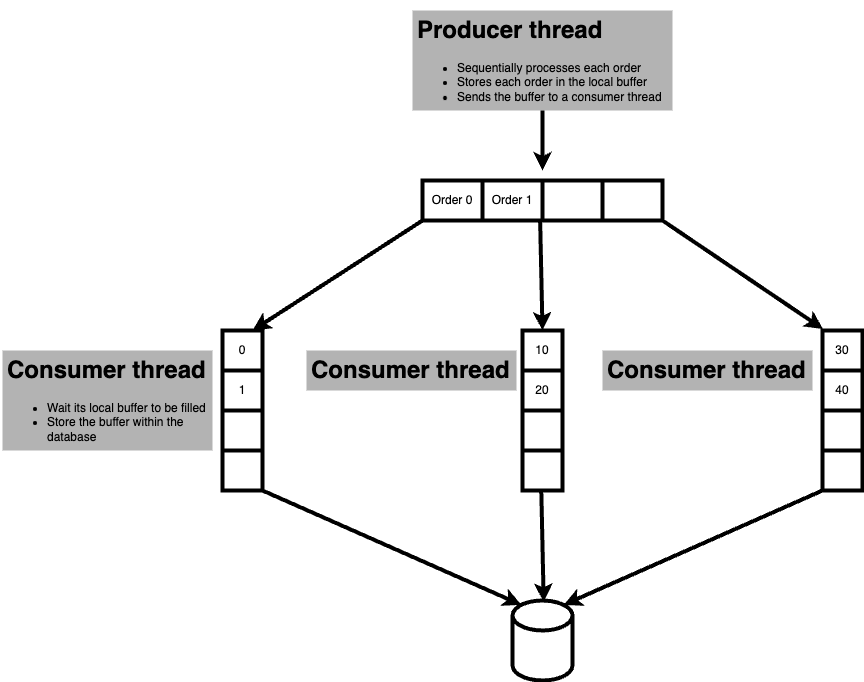

The diagram above was exported from draw.io. Its source (the exported page's mxGraphModel, read from the mxfile embedded in the PNG):
<mxGraphModel dx="1773" dy="518" grid="1" gridSize="10" guides="1" tooltips="1" connect="1" arrows="1" fold="1" page="1" pageScale="1" pageWidth="827" pageHeight="1169" math="0" shadow="0">
  <root>
    <mxCell id="0" />
    <mxCell id="1" parent="0" />
    <mxCell id="OYv_6yCexYd2MLRkZQbt-1" value="&lt;h1&gt;Producer thread&lt;/h1&gt;&lt;p&gt;&lt;/p&gt;&lt;ul&gt;&lt;li&gt;Sequentially processes each order&lt;/li&gt;&lt;li&gt;Stores each order in the local buffer&lt;/li&gt;&lt;li&gt;Sends the buffer to a consumer thread&lt;/li&gt;&lt;/ul&gt;&lt;p&gt;&lt;/p&gt;" style="text;html=1;strokeColor=none;fillColor=#B3B3B3;spacing=5;spacingTop=-20;whiteSpace=wrap;overflow=hidden;rounded=0;strokeWidth=4;" vertex="1" parent="1">
      <mxGeometry x="310" y="60" width="260" height="100" as="geometry" />
    </mxCell>
    <mxCell id="OYv_6yCexYd2MLRkZQbt-3" value="" style="shape=table;startSize=0;container=1;collapsible=0;childLayout=tableLayout;strokeColor=default;strokeWidth=4;fillColor=#FFFFFF;" vertex="1" parent="1">
      <mxGeometry x="320" y="230" width="240" height="40" as="geometry" />
    </mxCell>
    <mxCell id="OYv_6yCexYd2MLRkZQbt-4" value="" style="shape=tableRow;horizontal=0;startSize=0;swimlaneHead=0;swimlaneBody=0;top=0;left=0;bottom=0;right=0;collapsible=0;dropTarget=0;fillColor=none;points=[[0,0.5],[1,0.5]];portConstraint=eastwest;strokeColor=default;strokeWidth=4;" vertex="1" parent="OYv_6yCexYd2MLRkZQbt-3">
      <mxGeometry width="240" height="40" as="geometry" />
    </mxCell>
    <mxCell id="OYv_6yCexYd2MLRkZQbt-5" value="Order 0" style="shape=partialRectangle;html=1;whiteSpace=wrap;connectable=0;overflow=hidden;fillColor=none;top=0;left=0;bottom=0;right=0;pointerEvents=1;strokeColor=default;strokeWidth=4;" vertex="1" parent="OYv_6yCexYd2MLRkZQbt-4">
      <mxGeometry width="60" height="40" as="geometry">
        <mxRectangle width="60" height="40" as="alternateBounds" />
      </mxGeometry>
    </mxCell>
    <mxCell id="OYv_6yCexYd2MLRkZQbt-6" value="Order 1" style="shape=partialRectangle;html=1;whiteSpace=wrap;connectable=0;overflow=hidden;fillColor=none;top=0;left=0;bottom=0;right=0;pointerEvents=1;strokeColor=default;strokeWidth=4;" vertex="1" parent="OYv_6yCexYd2MLRkZQbt-4">
      <mxGeometry x="60" width="60" height="40" as="geometry">
        <mxRectangle width="60" height="40" as="alternateBounds" />
      </mxGeometry>
    </mxCell>
    <mxCell id="OYv_6yCexYd2MLRkZQbt-7" value="" style="shape=partialRectangle;html=1;whiteSpace=wrap;connectable=0;overflow=hidden;fillColor=none;top=0;left=0;bottom=0;right=0;pointerEvents=1;strokeColor=default;strokeWidth=4;" vertex="1" parent="OYv_6yCexYd2MLRkZQbt-4">
      <mxGeometry x="120" width="60" height="40" as="geometry">
        <mxRectangle width="60" height="40" as="alternateBounds" />
      </mxGeometry>
    </mxCell>
    <mxCell id="OYv_6yCexYd2MLRkZQbt-8" value="" style="shape=partialRectangle;html=1;whiteSpace=wrap;connectable=0;overflow=hidden;fillColor=none;top=0;left=0;bottom=0;right=0;pointerEvents=1;strokeColor=default;strokeWidth=4;" vertex="1" parent="OYv_6yCexYd2MLRkZQbt-4">
      <mxGeometry x="180" width="60" height="40" as="geometry">
        <mxRectangle width="60" height="40" as="alternateBounds" />
      </mxGeometry>
    </mxCell>
    <mxCell id="OYv_6yCexYd2MLRkZQbt-9" value="" style="endArrow=classic;html=1;rounded=0;exitX=0.5;exitY=1;exitDx=0;exitDy=0;strokeWidth=4;" edge="1" parent="1" source="OYv_6yCexYd2MLRkZQbt-1">
      <mxGeometry width="50" height="50" relative="1" as="geometry">
        <mxPoint x="390" y="290" as="sourcePoint" />
        <mxPoint x="440" y="220" as="targetPoint" />
      </mxGeometry>
    </mxCell>
    <mxCell id="OYv_6yCexYd2MLRkZQbt-10" value="" style="shape=table;startSize=0;container=1;collapsible=0;childLayout=tableLayout;strokeColor=default;strokeWidth=4;fillColor=#FFFFFF;" vertex="1" parent="1">
      <mxGeometry x="120" y="380" width="40" height="160" as="geometry" />
    </mxCell>
    <mxCell id="OYv_6yCexYd2MLRkZQbt-11" value="" style="shape=tableRow;horizontal=0;startSize=0;swimlaneHead=0;swimlaneBody=0;top=0;left=0;bottom=0;right=0;collapsible=0;dropTarget=0;fillColor=none;points=[[0,0.5],[1,0.5]];portConstraint=eastwest;strokeColor=default;strokeWidth=4;" vertex="1" parent="OYv_6yCexYd2MLRkZQbt-10">
      <mxGeometry width="40" height="40" as="geometry" />
    </mxCell>
    <mxCell id="OYv_6yCexYd2MLRkZQbt-12" value="0" style="shape=partialRectangle;html=1;whiteSpace=wrap;connectable=0;overflow=hidden;fillColor=none;top=0;left=0;bottom=0;right=0;pointerEvents=1;strokeColor=default;strokeWidth=4;" vertex="1" parent="OYv_6yCexYd2MLRkZQbt-11">
      <mxGeometry width="40" height="40" as="geometry">
        <mxRectangle width="40" height="40" as="alternateBounds" />
      </mxGeometry>
    </mxCell>
    <mxCell id="OYv_6yCexYd2MLRkZQbt-13" value="" style="shape=tableRow;horizontal=0;startSize=0;swimlaneHead=0;swimlaneBody=0;top=0;left=0;bottom=0;right=0;collapsible=0;dropTarget=0;fillColor=none;points=[[0,0.5],[1,0.5]];portConstraint=eastwest;strokeColor=default;strokeWidth=4;" vertex="1" parent="OYv_6yCexYd2MLRkZQbt-10">
      <mxGeometry y="40" width="40" height="40" as="geometry" />
    </mxCell>
    <mxCell id="OYv_6yCexYd2MLRkZQbt-14" value="1" style="shape=partialRectangle;html=1;whiteSpace=wrap;connectable=0;overflow=hidden;fillColor=none;top=0;left=0;bottom=0;right=0;pointerEvents=1;strokeColor=default;strokeWidth=4;" vertex="1" parent="OYv_6yCexYd2MLRkZQbt-13">
      <mxGeometry width="40" height="40" as="geometry">
        <mxRectangle width="40" height="40" as="alternateBounds" />
      </mxGeometry>
    </mxCell>
    <mxCell id="OYv_6yCexYd2MLRkZQbt-15" value="" style="shape=tableRow;horizontal=0;startSize=0;swimlaneHead=0;swimlaneBody=0;top=0;left=0;bottom=0;right=0;collapsible=0;dropTarget=0;fillColor=none;points=[[0,0.5],[1,0.5]];portConstraint=eastwest;strokeColor=default;strokeWidth=4;" vertex="1" parent="OYv_6yCexYd2MLRkZQbt-10">
      <mxGeometry y="80" width="40" height="40" as="geometry" />
    </mxCell>
    <mxCell id="OYv_6yCexYd2MLRkZQbt-16" value="" style="shape=partialRectangle;html=1;whiteSpace=wrap;connectable=0;overflow=hidden;fillColor=none;top=0;left=0;bottom=0;right=0;pointerEvents=1;strokeColor=default;strokeWidth=4;" vertex="1" parent="OYv_6yCexYd2MLRkZQbt-15">
      <mxGeometry width="40" height="40" as="geometry">
        <mxRectangle width="40" height="40" as="alternateBounds" />
      </mxGeometry>
    </mxCell>
    <mxCell id="OYv_6yCexYd2MLRkZQbt-17" value="" style="shape=tableRow;horizontal=0;startSize=0;swimlaneHead=0;swimlaneBody=0;top=0;left=0;bottom=0;right=0;collapsible=0;dropTarget=0;fillColor=none;points=[[0,0.5],[1,0.5]];portConstraint=eastwest;strokeColor=default;strokeWidth=4;" vertex="1" parent="OYv_6yCexYd2MLRkZQbt-10">
      <mxGeometry y="120" width="40" height="40" as="geometry" />
    </mxCell>
    <mxCell id="OYv_6yCexYd2MLRkZQbt-18" value="" style="shape=partialRectangle;html=1;whiteSpace=wrap;connectable=0;overflow=hidden;fillColor=none;top=0;left=0;bottom=0;right=0;pointerEvents=1;strokeColor=default;strokeWidth=4;" vertex="1" parent="OYv_6yCexYd2MLRkZQbt-17">
      <mxGeometry width="40" height="40" as="geometry">
        <mxRectangle width="40" height="40" as="alternateBounds" />
      </mxGeometry>
    </mxCell>
    <mxCell id="OYv_6yCexYd2MLRkZQbt-21" value="" style="endArrow=classic;html=1;rounded=0;strokeWidth=4;entryX=0.75;entryY=0;entryDx=0;entryDy=0;exitX=0;exitY=1;exitDx=0;exitDy=0;" edge="1" parent="1" source="OYv_6yCexYd2MLRkZQbt-3" target="OYv_6yCexYd2MLRkZQbt-10">
      <mxGeometry width="50" height="50" relative="1" as="geometry">
        <mxPoint x="330" y="280" as="sourcePoint" />
        <mxPoint x="200" y="300" as="targetPoint" />
      </mxGeometry>
    </mxCell>
    <mxCell id="OYv_6yCexYd2MLRkZQbt-22" value="" style="shape=table;startSize=0;container=1;collapsible=0;childLayout=tableLayout;strokeColor=default;strokeWidth=4;fillColor=#FFFFFF;" vertex="1" parent="1">
      <mxGeometry x="420" y="380" width="40" height="160" as="geometry" />
    </mxCell>
    <mxCell id="OYv_6yCexYd2MLRkZQbt-23" value="" style="shape=tableRow;horizontal=0;startSize=0;swimlaneHead=0;swimlaneBody=0;top=0;left=0;bottom=0;right=0;collapsible=0;dropTarget=0;fillColor=none;points=[[0,0.5],[1,0.5]];portConstraint=eastwest;strokeColor=default;strokeWidth=4;" vertex="1" parent="OYv_6yCexYd2MLRkZQbt-22">
      <mxGeometry width="40" height="40" as="geometry" />
    </mxCell>
    <mxCell id="OYv_6yCexYd2MLRkZQbt-24" value="10" style="shape=partialRectangle;html=1;whiteSpace=wrap;connectable=0;overflow=hidden;fillColor=none;top=0;left=0;bottom=0;right=0;pointerEvents=1;strokeColor=default;strokeWidth=4;" vertex="1" parent="OYv_6yCexYd2MLRkZQbt-23">
      <mxGeometry width="40" height="40" as="geometry">
        <mxRectangle width="40" height="40" as="alternateBounds" />
      </mxGeometry>
    </mxCell>
    <mxCell id="OYv_6yCexYd2MLRkZQbt-25" value="" style="shape=tableRow;horizontal=0;startSize=0;swimlaneHead=0;swimlaneBody=0;top=0;left=0;bottom=0;right=0;collapsible=0;dropTarget=0;fillColor=none;points=[[0,0.5],[1,0.5]];portConstraint=eastwest;strokeColor=default;strokeWidth=4;" vertex="1" parent="OYv_6yCexYd2MLRkZQbt-22">
      <mxGeometry y="40" width="40" height="40" as="geometry" />
    </mxCell>
    <mxCell id="OYv_6yCexYd2MLRkZQbt-26" value="20" style="shape=partialRectangle;html=1;whiteSpace=wrap;connectable=0;overflow=hidden;fillColor=none;top=0;left=0;bottom=0;right=0;pointerEvents=1;strokeColor=default;strokeWidth=4;" vertex="1" parent="OYv_6yCexYd2MLRkZQbt-25">
      <mxGeometry width="40" height="40" as="geometry">
        <mxRectangle width="40" height="40" as="alternateBounds" />
      </mxGeometry>
    </mxCell>
    <mxCell id="OYv_6yCexYd2MLRkZQbt-27" value="" style="shape=tableRow;horizontal=0;startSize=0;swimlaneHead=0;swimlaneBody=0;top=0;left=0;bottom=0;right=0;collapsible=0;dropTarget=0;fillColor=none;points=[[0,0.5],[1,0.5]];portConstraint=eastwest;strokeColor=default;strokeWidth=4;" vertex="1" parent="OYv_6yCexYd2MLRkZQbt-22">
      <mxGeometry y="80" width="40" height="40" as="geometry" />
    </mxCell>
    <mxCell id="OYv_6yCexYd2MLRkZQbt-28" value="" style="shape=partialRectangle;html=1;whiteSpace=wrap;connectable=0;overflow=hidden;fillColor=none;top=0;left=0;bottom=0;right=0;pointerEvents=1;strokeColor=default;strokeWidth=4;" vertex="1" parent="OYv_6yCexYd2MLRkZQbt-27">
      <mxGeometry width="40" height="40" as="geometry">
        <mxRectangle width="40" height="40" as="alternateBounds" />
      </mxGeometry>
    </mxCell>
    <mxCell id="OYv_6yCexYd2MLRkZQbt-29" value="" style="shape=tableRow;horizontal=0;startSize=0;swimlaneHead=0;swimlaneBody=0;top=0;left=0;bottom=0;right=0;collapsible=0;dropTarget=0;fillColor=none;points=[[0,0.5],[1,0.5]];portConstraint=eastwest;strokeColor=default;strokeWidth=4;" vertex="1" parent="OYv_6yCexYd2MLRkZQbt-22">
      <mxGeometry y="120" width="40" height="40" as="geometry" />
    </mxCell>
    <mxCell id="OYv_6yCexYd2MLRkZQbt-30" value="" style="shape=partialRectangle;html=1;whiteSpace=wrap;connectable=0;overflow=hidden;fillColor=none;top=0;left=0;bottom=0;right=0;pointerEvents=1;strokeColor=default;strokeWidth=4;" vertex="1" parent="OYv_6yCexYd2MLRkZQbt-29">
      <mxGeometry width="40" height="40" as="geometry">
        <mxRectangle width="40" height="40" as="alternateBounds" />
      </mxGeometry>
    </mxCell>
    <mxCell id="OYv_6yCexYd2MLRkZQbt-31" value="&lt;h1&gt;Consumer thread&lt;/h1&gt;&lt;p&gt;&lt;/p&gt;&lt;ul&gt;&lt;li&gt;Wait its local buffer to be filled&lt;/li&gt;&lt;li&gt;Store the buffer within the database&lt;/li&gt;&lt;/ul&gt;&lt;p&gt;&lt;/p&gt;" style="text;html=1;strokeColor=none;fillColor=#B3B3B3;spacing=5;spacingTop=-20;whiteSpace=wrap;overflow=hidden;rounded=0;strokeWidth=4;" vertex="1" parent="1">
      <mxGeometry x="-100" y="400" width="210" height="100" as="geometry" />
    </mxCell>
    <mxCell id="OYv_6yCexYd2MLRkZQbt-33" value="&lt;h1&gt;Consumer thread&lt;/h1&gt;&lt;p&gt;&lt;/p&gt;" style="text;html=1;strokeColor=none;fillColor=#B3B3B3;spacing=5;spacingTop=-20;whiteSpace=wrap;overflow=hidden;rounded=0;strokeWidth=4;" vertex="1" parent="1">
      <mxGeometry x="204" y="400" width="210" height="40" as="geometry" />
    </mxCell>
    <mxCell id="OYv_6yCexYd2MLRkZQbt-34" value="" style="endArrow=classic;html=1;rounded=0;exitX=0.49;exitY=0.963;exitDx=0;exitDy=0;strokeWidth=4;entryX=0.5;entryY=0;entryDx=0;entryDy=0;entryPerimeter=0;exitPerimeter=0;" edge="1" parent="1" source="OYv_6yCexYd2MLRkZQbt-4" target="OYv_6yCexYd2MLRkZQbt-23">
      <mxGeometry width="50" height="50" relative="1" as="geometry">
        <mxPoint x="439.5" y="280" as="sourcePoint" />
        <mxPoint x="440" y="480" as="targetPoint" />
      </mxGeometry>
    </mxCell>
    <mxCell id="OYv_6yCexYd2MLRkZQbt-36" value="" style="shape=table;startSize=0;container=1;collapsible=0;childLayout=tableLayout;strokeColor=default;strokeWidth=4;fillColor=#FFFFFF;" vertex="1" parent="1">
      <mxGeometry x="720" y="380" width="40" height="160" as="geometry" />
    </mxCell>
    <mxCell id="OYv_6yCexYd2MLRkZQbt-37" value="" style="shape=tableRow;horizontal=0;startSize=0;swimlaneHead=0;swimlaneBody=0;top=0;left=0;bottom=0;right=0;collapsible=0;dropTarget=0;fillColor=none;points=[[0,0.5],[1,0.5]];portConstraint=eastwest;strokeColor=default;strokeWidth=4;" vertex="1" parent="OYv_6yCexYd2MLRkZQbt-36">
      <mxGeometry width="40" height="40" as="geometry" />
    </mxCell>
    <mxCell id="OYv_6yCexYd2MLRkZQbt-38" value="30" style="shape=partialRectangle;html=1;whiteSpace=wrap;connectable=0;overflow=hidden;fillColor=none;top=0;left=0;bottom=0;right=0;pointerEvents=1;strokeColor=default;strokeWidth=4;" vertex="1" parent="OYv_6yCexYd2MLRkZQbt-37">
      <mxGeometry width="40" height="40" as="geometry">
        <mxRectangle width="40" height="40" as="alternateBounds" />
      </mxGeometry>
    </mxCell>
    <mxCell id="OYv_6yCexYd2MLRkZQbt-39" value="" style="shape=tableRow;horizontal=0;startSize=0;swimlaneHead=0;swimlaneBody=0;top=0;left=0;bottom=0;right=0;collapsible=0;dropTarget=0;fillColor=none;points=[[0,0.5],[1,0.5]];portConstraint=eastwest;strokeColor=default;strokeWidth=4;" vertex="1" parent="OYv_6yCexYd2MLRkZQbt-36">
      <mxGeometry y="40" width="40" height="40" as="geometry" />
    </mxCell>
    <mxCell id="OYv_6yCexYd2MLRkZQbt-40" value="40" style="shape=partialRectangle;html=1;whiteSpace=wrap;connectable=0;overflow=hidden;fillColor=none;top=0;left=0;bottom=0;right=0;pointerEvents=1;strokeColor=default;strokeWidth=4;" vertex="1" parent="OYv_6yCexYd2MLRkZQbt-39">
      <mxGeometry width="40" height="40" as="geometry">
        <mxRectangle width="40" height="40" as="alternateBounds" />
      </mxGeometry>
    </mxCell>
    <mxCell id="OYv_6yCexYd2MLRkZQbt-41" value="" style="shape=tableRow;horizontal=0;startSize=0;swimlaneHead=0;swimlaneBody=0;top=0;left=0;bottom=0;right=0;collapsible=0;dropTarget=0;fillColor=none;points=[[0,0.5],[1,0.5]];portConstraint=eastwest;strokeColor=default;strokeWidth=4;" vertex="1" parent="OYv_6yCexYd2MLRkZQbt-36">
      <mxGeometry y="80" width="40" height="40" as="geometry" />
    </mxCell>
    <mxCell id="OYv_6yCexYd2MLRkZQbt-42" value="" style="shape=partialRectangle;html=1;whiteSpace=wrap;connectable=0;overflow=hidden;fillColor=none;top=0;left=0;bottom=0;right=0;pointerEvents=1;strokeColor=default;strokeWidth=4;" vertex="1" parent="OYv_6yCexYd2MLRkZQbt-41">
      <mxGeometry width="40" height="40" as="geometry">
        <mxRectangle width="40" height="40" as="alternateBounds" />
      </mxGeometry>
    </mxCell>
    <mxCell id="OYv_6yCexYd2MLRkZQbt-43" value="" style="shape=tableRow;horizontal=0;startSize=0;swimlaneHead=0;swimlaneBody=0;top=0;left=0;bottom=0;right=0;collapsible=0;dropTarget=0;fillColor=none;points=[[0,0.5],[1,0.5]];portConstraint=eastwest;strokeColor=default;strokeWidth=4;" vertex="1" parent="OYv_6yCexYd2MLRkZQbt-36">
      <mxGeometry y="120" width="40" height="40" as="geometry" />
    </mxCell>
    <mxCell id="OYv_6yCexYd2MLRkZQbt-44" value="" style="shape=partialRectangle;html=1;whiteSpace=wrap;connectable=0;overflow=hidden;fillColor=none;top=0;left=0;bottom=0;right=0;pointerEvents=1;strokeColor=default;strokeWidth=4;" vertex="1" parent="OYv_6yCexYd2MLRkZQbt-43">
      <mxGeometry width="40" height="40" as="geometry">
        <mxRectangle width="40" height="40" as="alternateBounds" />
      </mxGeometry>
    </mxCell>
    <mxCell id="OYv_6yCexYd2MLRkZQbt-45" value="&lt;h1&gt;Consumer thread&lt;/h1&gt;&lt;p&gt;&lt;/p&gt;" style="text;html=1;strokeColor=none;fillColor=#B3B3B3;spacing=5;spacingTop=-20;whiteSpace=wrap;overflow=hidden;rounded=0;strokeWidth=4;" vertex="1" parent="1">
      <mxGeometry x="500" y="400" width="210" height="40" as="geometry" />
    </mxCell>
    <mxCell id="OYv_6yCexYd2MLRkZQbt-46" value="" style="endArrow=classic;html=1;rounded=0;strokeWidth=4;fontSize=23;exitX=1;exitY=1;exitDx=0;exitDy=0;entryX=0.013;entryY=-0.037;entryDx=0;entryDy=0;entryPerimeter=0;" edge="1" parent="1" source="OYv_6yCexYd2MLRkZQbt-3" target="OYv_6yCexYd2MLRkZQbt-37">
      <mxGeometry width="50" height="50" relative="1" as="geometry">
        <mxPoint x="310" y="390" as="sourcePoint" />
        <mxPoint x="720" y="370" as="targetPoint" />
      </mxGeometry>
    </mxCell>
    <mxCell id="OYv_6yCexYd2MLRkZQbt-48" value="" style="shape=cylinder3;whiteSpace=wrap;html=1;boundedLbl=1;backgroundOutline=1;size=15;strokeColor=default;strokeWidth=4;fontSize=23;fillColor=#FFFFFF;" vertex="1" parent="1">
      <mxGeometry x="410" y="650" width="60" height="80" as="geometry" />
    </mxCell>
    <mxCell id="OYv_6yCexYd2MLRkZQbt-49" value="" style="endArrow=classic;html=1;rounded=0;exitX=0.49;exitY=0.963;exitDx=0;exitDy=0;strokeWidth=4;entryX=0.5;entryY=0;entryDx=0;entryDy=0;entryPerimeter=0;exitPerimeter=0;" edge="1" parent="1">
      <mxGeometry width="50" height="50" relative="1" as="geometry">
        <mxPoint x="438.7999999999999" y="540" as="sourcePoint" />
        <mxPoint x="441.2" y="651.48" as="targetPoint" />
      </mxGeometry>
    </mxCell>
    <mxCell id="OYv_6yCexYd2MLRkZQbt-50" value="" style="endArrow=classic;html=1;rounded=0;strokeWidth=4;entryX=0.855;entryY=0;entryDx=0;entryDy=4.35;exitX=0;exitY=1;exitDx=0;exitDy=0;entryPerimeter=0;" edge="1" parent="1" target="OYv_6yCexYd2MLRkZQbt-48">
      <mxGeometry width="50" height="50" relative="1" as="geometry">
        <mxPoint x="720" y="540" as="sourcePoint" />
        <mxPoint x="550" y="650" as="targetPoint" />
      </mxGeometry>
    </mxCell>
    <mxCell id="OYv_6yCexYd2MLRkZQbt-51" value="" style="endArrow=classic;html=1;rounded=0;strokeWidth=4;entryX=0.145;entryY=0;entryDx=0;entryDy=4.35;exitX=1;exitY=1;exitDx=0;exitDy=0;entryPerimeter=0;" edge="1" parent="1" source="OYv_6yCexYd2MLRkZQbt-10" target="OYv_6yCexYd2MLRkZQbt-48">
      <mxGeometry width="50" height="50" relative="1" as="geometry">
        <mxPoint x="730" y="550" as="sourcePoint" />
        <mxPoint x="471.3000000000002" y="664.3499999999999" as="targetPoint" />
      </mxGeometry>
    </mxCell>
  </root>
</mxGraphModel>